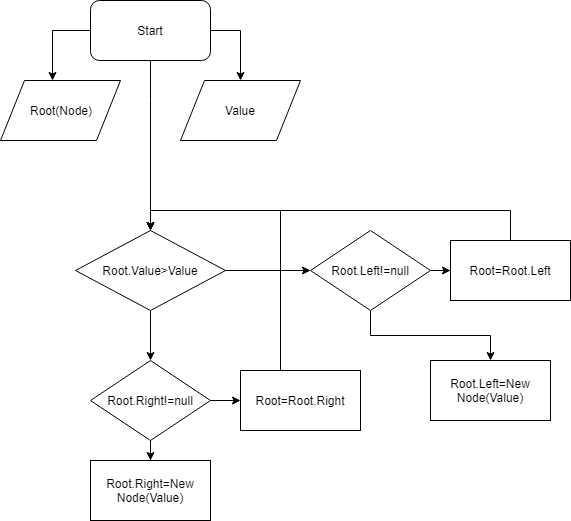

The diagram above was exported from draw.io. Its source (the exported page's mxGraphModel, read from the mxfile embedded in the PNG):
<mxGraphModel dx="729" dy="708" grid="1" gridSize="10" guides="1" tooltips="1" connect="1" arrows="1" fold="1" page="1" pageScale="1" pageWidth="1100" pageHeight="850" background="#ffffff" math="0" shadow="0">
  <root>
    <mxCell id="0" />
    <mxCell id="1" parent="0" />
    <mxCell id="oFvOq9N3EwUazHd2Eyl8-7" style="edgeStyle=orthogonalEdgeStyle;rounded=0;orthogonalLoop=1;jettySize=auto;html=1;exitX=0;exitY=0.5;exitDx=0;exitDy=0;entryX=0.433;entryY=0;entryDx=0;entryDy=0;entryPerimeter=0;" edge="1" parent="1" source="oFvOq9N3EwUazHd2Eyl8-1" target="oFvOq9N3EwUazHd2Eyl8-2">
      <mxGeometry relative="1" as="geometry" />
    </mxCell>
    <mxCell id="oFvOq9N3EwUazHd2Eyl8-8" style="edgeStyle=orthogonalEdgeStyle;rounded=0;orthogonalLoop=1;jettySize=auto;html=1;entryX=0.5;entryY=0;entryDx=0;entryDy=0;" edge="1" parent="1" source="oFvOq9N3EwUazHd2Eyl8-1" target="oFvOq9N3EwUazHd2Eyl8-3">
      <mxGeometry relative="1" as="geometry">
        <Array as="points">
          <mxPoint x="390" y="40" />
        </Array>
      </mxGeometry>
    </mxCell>
    <mxCell id="oFvOq9N3EwUazHd2Eyl8-26" style="edgeStyle=orthogonalEdgeStyle;rounded=0;orthogonalLoop=1;jettySize=auto;html=1;entryX=0.5;entryY=0;entryDx=0;entryDy=0;" edge="1" parent="1" source="oFvOq9N3EwUazHd2Eyl8-1" target="oFvOq9N3EwUazHd2Eyl8-9">
      <mxGeometry relative="1" as="geometry">
        <Array as="points">
          <mxPoint x="300" y="110" />
          <mxPoint x="300" y="110" />
        </Array>
      </mxGeometry>
    </mxCell>
    <mxCell id="oFvOq9N3EwUazHd2Eyl8-1" value="Start" style="rounded=1;whiteSpace=wrap;html=1;" vertex="1" parent="1">
      <mxGeometry x="240" y="10" width="120" height="60" as="geometry" />
    </mxCell>
    <mxCell id="oFvOq9N3EwUazHd2Eyl8-2" value="Root(Node)" style="shape=parallelogram;perimeter=parallelogramPerimeter;whiteSpace=wrap;html=1;" vertex="1" parent="1">
      <mxGeometry x="150" y="90" width="120" height="60" as="geometry" />
    </mxCell>
    <mxCell id="oFvOq9N3EwUazHd2Eyl8-3" value="Value" style="shape=parallelogram;perimeter=parallelogramPerimeter;whiteSpace=wrap;html=1;" vertex="1" parent="1">
      <mxGeometry x="330" y="90" width="120" height="60" as="geometry" />
    </mxCell>
    <mxCell id="oFvOq9N3EwUazHd2Eyl8-13" style="edgeStyle=orthogonalEdgeStyle;rounded=0;orthogonalLoop=1;jettySize=auto;html=1;" edge="1" parent="1" source="oFvOq9N3EwUazHd2Eyl8-9" target="oFvOq9N3EwUazHd2Eyl8-12">
      <mxGeometry relative="1" as="geometry" />
    </mxCell>
    <mxCell id="oFvOq9N3EwUazHd2Eyl8-20" style="edgeStyle=orthogonalEdgeStyle;rounded=0;orthogonalLoop=1;jettySize=auto;html=1;entryX=0.5;entryY=0;entryDx=0;entryDy=0;" edge="1" parent="1" source="oFvOq9N3EwUazHd2Eyl8-9" target="oFvOq9N3EwUazHd2Eyl8-19">
      <mxGeometry relative="1" as="geometry" />
    </mxCell>
    <mxCell id="oFvOq9N3EwUazHd2Eyl8-9" value="Root.Value&amp;gt;Value" style="rhombus;whiteSpace=wrap;html=1;" vertex="1" parent="1">
      <mxGeometry x="225" y="240" width="150" height="80" as="geometry" />
    </mxCell>
    <mxCell id="oFvOq9N3EwUazHd2Eyl8-15" style="edgeStyle=orthogonalEdgeStyle;rounded=0;orthogonalLoop=1;jettySize=auto;html=1;exitX=1;exitY=0.5;exitDx=0;exitDy=0;" edge="1" parent="1" source="oFvOq9N3EwUazHd2Eyl8-12" target="oFvOq9N3EwUazHd2Eyl8-14">
      <mxGeometry relative="1" as="geometry" />
    </mxCell>
    <mxCell id="oFvOq9N3EwUazHd2Eyl8-17" style="edgeStyle=orthogonalEdgeStyle;rounded=0;orthogonalLoop=1;jettySize=auto;html=1;exitX=0.5;exitY=1;exitDx=0;exitDy=0;entryX=0.5;entryY=0;entryDx=0;entryDy=0;" edge="1" parent="1" source="oFvOq9N3EwUazHd2Eyl8-12" target="oFvOq9N3EwUazHd2Eyl8-18">
      <mxGeometry relative="1" as="geometry">
        <mxPoint x="520" y="380" as="targetPoint" />
      </mxGeometry>
    </mxCell>
    <mxCell id="oFvOq9N3EwUazHd2Eyl8-12" value="Root.Left!=null" style="rhombus;whiteSpace=wrap;html=1;" vertex="1" parent="1">
      <mxGeometry x="460" y="240" width="120" height="80" as="geometry" />
    </mxCell>
    <mxCell id="oFvOq9N3EwUazHd2Eyl8-16" style="edgeStyle=orthogonalEdgeStyle;rounded=0;orthogonalLoop=1;jettySize=auto;html=1;entryX=0.5;entryY=0;entryDx=0;entryDy=0;" edge="1" parent="1" source="oFvOq9N3EwUazHd2Eyl8-14" target="oFvOq9N3EwUazHd2Eyl8-9">
      <mxGeometry relative="1" as="geometry">
        <Array as="points">
          <mxPoint x="660" y="220" />
          <mxPoint x="300" y="220" />
        </Array>
      </mxGeometry>
    </mxCell>
    <mxCell id="oFvOq9N3EwUazHd2Eyl8-14" value="Root=Root.Left" style="rounded=0;whiteSpace=wrap;html=1;" vertex="1" parent="1">
      <mxGeometry x="600" y="250" width="120" height="60" as="geometry" />
    </mxCell>
    <mxCell id="oFvOq9N3EwUazHd2Eyl8-18" value="Root.Left=New Node(Value)" style="rounded=0;whiteSpace=wrap;html=1;" vertex="1" parent="1">
      <mxGeometry x="580" y="370" width="120" height="60" as="geometry" />
    </mxCell>
    <mxCell id="oFvOq9N3EwUazHd2Eyl8-22" style="edgeStyle=orthogonalEdgeStyle;rounded=0;orthogonalLoop=1;jettySize=auto;html=1;entryX=0;entryY=0.5;entryDx=0;entryDy=0;" edge="1" parent="1" source="oFvOq9N3EwUazHd2Eyl8-19" target="oFvOq9N3EwUazHd2Eyl8-21">
      <mxGeometry relative="1" as="geometry" />
    </mxCell>
    <mxCell id="oFvOq9N3EwUazHd2Eyl8-25" style="edgeStyle=orthogonalEdgeStyle;rounded=0;orthogonalLoop=1;jettySize=auto;html=1;" edge="1" parent="1" source="oFvOq9N3EwUazHd2Eyl8-19" target="oFvOq9N3EwUazHd2Eyl8-24">
      <mxGeometry relative="1" as="geometry" />
    </mxCell>
    <mxCell id="oFvOq9N3EwUazHd2Eyl8-19" value="Root.Right!=null" style="rhombus;whiteSpace=wrap;html=1;" vertex="1" parent="1">
      <mxGeometry x="240" y="370" width="120" height="80" as="geometry" />
    </mxCell>
    <mxCell id="oFvOq9N3EwUazHd2Eyl8-23" style="edgeStyle=orthogonalEdgeStyle;rounded=0;orthogonalLoop=1;jettySize=auto;html=1;entryX=0.5;entryY=0;entryDx=0;entryDy=0;" edge="1" parent="1" source="oFvOq9N3EwUazHd2Eyl8-21" target="oFvOq9N3EwUazHd2Eyl8-9">
      <mxGeometry relative="1" as="geometry">
        <Array as="points">
          <mxPoint x="430" y="220" />
          <mxPoint x="300" y="220" />
        </Array>
      </mxGeometry>
    </mxCell>
    <mxCell id="oFvOq9N3EwUazHd2Eyl8-21" value="Root=Root.Right" style="rounded=0;whiteSpace=wrap;html=1;" vertex="1" parent="1">
      <mxGeometry x="390" y="380" width="120" height="60" as="geometry" />
    </mxCell>
    <mxCell id="oFvOq9N3EwUazHd2Eyl8-24" value="Root.Right=New Node(Value)" style="rounded=0;whiteSpace=wrap;html=1;" vertex="1" parent="1">
      <mxGeometry x="240" y="470" width="120" height="60" as="geometry" />
    </mxCell>
  </root>
</mxGraphModel>